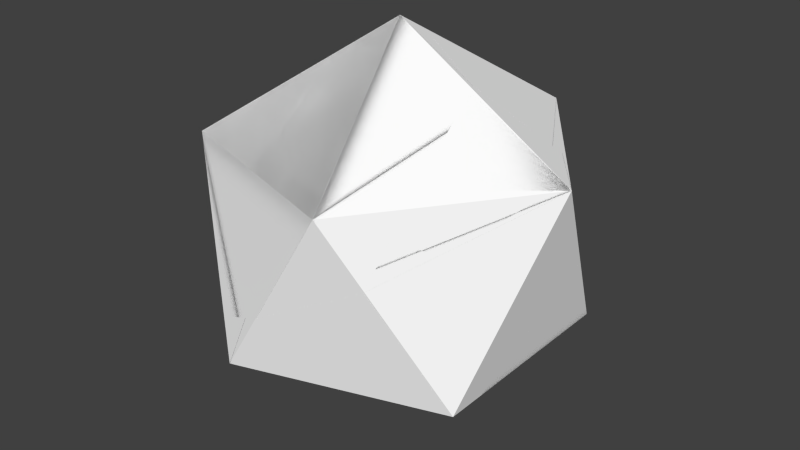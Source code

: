 # Source: icoshatter.blend  (saved by Blender 2.72.0; exported with 4.5.12 LTS)
import bpy
from mathutils import Matrix  # noqa: F401  (used for matrix-valued properties, if any)

bpy.ops.wm.read_factory_settings(use_empty=True)
scene = bpy.context.scene
scene.name = 'Scene'

# ---- collections
col_collection_1 = bpy.data.collections.new('Collection 1'); scene.collection.children.link(col_collection_1)
col_collection_2 = bpy.data.collections.new('Collection 2'); scene.collection.children.link(col_collection_2)

# ---- materials (node trees are filled in below, after node groups)
mat_material = bpy.data.materials.new('Material')
mat_material.alpha_threshold = 0.0
mat_material.use_transparent_shadow = False
mat_material.diffuse_color = (1.0, 1.0, 1.0, 1.0)
mat_material.roughness = 0.5
mat_material.specular_intensity = 0.0

# ---- material node trees

# ---- world
world_world = bpy.data.worlds.new('World'); scene.world = world_world
world_world.color = (0.05088, 0.05088, 0.05088)
world_world.use_sun_shadow = False
world_world.sun_shadow_jitter_overblur = 0.0
world_world.cycles.sampling_method = 'MANUAL'
world_world.cycles.sample_map_resolution = 256

# ---- meshes
me_icosphere = bpy.data.meshes.new('Icosphere')
me_icosphere.from_pydata([(0.0, 0.0, -1.0), (0.7236, -0.5257, -0.4472), (-0.2764, -0.8506, -0.4472), (-0.8944, 0.0, -0.4472), (-0.2764, 0.8506, -0.4472), (0.7236, 0.5257, -0.4472), (0.2764, -0.8506, 0.4472), (-0.7236, -0.5257, 0.4472), (-0.7236, 0.5257, 0.4472), (0.2764, 0.8506, 0.4472), (0.8944, 0.0, 0.4472), (0.0, 0.0, 1.0)], [], [(0, 1, 2), (1, 0, 5), (0, 2, 3), (0, 3, 4), (0, 4, 5), (1, 5, 10), (2, 1, 6), (3, 2, 7), (4, 3, 8), (5, 4, 9), (1, 10, 6), (2, 6, 7), (3, 7, 8), (4, 8, 9), (5, 9, 10), (6, 10, 11), (7, 6, 11), (8, 7, 11), (9, 8, 11), (10, 9, 11)])
me_icosphere.materials.append(mat_material)
me_icosphere.use_remesh_preserve_volume = False
me_icosphere.use_remesh_preserve_attributes = False
me_icosphere.use_mirror_vertex_groups = False
me_icosphere.update()
me_mesh_007 = bpy.data.meshes.new('Mesh.007')
me_mesh_007.from_pydata([(-0.3248, 0.676, -0.1451), (-0.1889, 0.6995, 0.4472), (-0.1543, 0.5813, 0.5412), (-0.3036, 0.4805, 0.5792), (-0.6695, 0.44, -0.04574), (-0.5056, 0.5982, -0.253), (-0.3685, 0.7762, -0.286), (-0.3656, 0.7858, -0.2689), (-0.4892, 0.3554, 0.6263), (-0.7236, 0.266, 0.4472), (-0.7889, 0.3249, 0.1055), (-0.7236, 0.5257, 0.4472), (-0.1889, 0.6995, 0.4472), (-0.1543, 0.5813, 0.5412), (-0.3036, 0.4805, 0.5792), (-0.6695, 0.44, -0.04574), (-0.5056, 0.5982, -0.253), (-0.3685, 0.7762, -0.286), (-0.3656, 0.7858, -0.2689), (-0.4892, 0.3554, 0.6263), (-0.7236, 0.266, 0.4472), (-0.7889, 0.3249, 0.1055)], [], [(0, 6, 7, 1, 2), (3, 8, 9, 10, 4, 5, 0, 2), (21, 11, 18, 17, 16, 15), (20, 11, 21), (18, 11, 12), (19, 11, 20), (12, 11, 19, 14, 13), (6, 0, 5)])
_k = set([(1, 2), (1, 7), (2, 3), (3, 8), (4, 5), (4, 10), (5, 6), (6, 7), (8, 9), (9, 10), (12, 13), (12, 18), (13, 14), (14, 19), (15, 16), (15, 21), (16, 17), (17, 18), (19, 20), (20, 21)])
me_mesh_007.attributes.new('sharp_edge', 'BOOLEAN', 'EDGE').data.foreach_set('value', [ (min(e.vertices), max(e.vertices)) in _k for e in me_mesh_007.edges])
me_mesh_007.materials.append(mat_material)
me_mesh_007.use_remesh_preserve_volume = False
me_mesh_007.use_remesh_preserve_attributes = False
me_mesh_007.use_mirror_vertex_groups = False
me_mesh_007.update()
me_mesh_006 = bpy.data.meshes.new('Mesh.006')
me_mesh_006.from_pydata([(-0.03081, 0.2918, 0.7807), (-0.03349, 0.1123, 0.5583), (-0.3238, 0.6735, -0.1421), (-0.1535, 0.579, 0.5431), (0.04034, 0.1241, 0.9193), (0.0423, 0.1177, 0.921), (-0.5087, 0.5941, -0.2524), (-0.7057, 0.3299, -0.2317), (0.03714, 0.1143, 0.9257), (-0.07084, 0.05147, 0.9459), (-0.7785, -0.2653, 0.1597), (-0.8503, 0.1359, -0.216), (-0.7893, 0.3234, 0.103), (-0.7236, 0.2639, 0.4472), (-0.4873, 0.354, 0.6277), (-0.7236, -0.2642, 0.4472), (-0.1535, 0.579, 0.5431), (-0.03081, 0.2918, 0.7807), (0.04034, 0.1241, 0.9193), (0.0423, 0.1177, 0.921), (-0.7057, 0.3299, -0.2317), (-0.5087, 0.5941, -0.2524), (0.03714, 0.1143, 0.9257), (-0.07084, 0.05147, 0.9459), (-0.7785, -0.2653, 0.1597), (-0.8503, 0.1359, -0.216), (-0.7893, 0.3234, 0.103), (-0.7236, 0.2639, 0.4472), (-0.4873, 0.354, 0.6277), (-0.7236, -0.2642, 0.4472)], [], [(0, 1, 2, 3), (1, 0, 4, 5), (6, 2, 1, 7), (10, 1, 5, 8, 9, 15), (1, 10, 11, 7), (25, 12, 21, 20), (29, 13, 12, 25, 24), (13, 29, 23, 14), (14, 23, 22, 18, 17, 16), (18, 22, 19), (6, 26, 27, 28, 3, 2)])
_k = set([(0, 3), (0, 4), (3, 28), (4, 5), (5, 8), (6, 7), (6, 26), (7, 11), (8, 9), (9, 15), (10, 11), (10, 15), (12, 13), (12, 21), (13, 14), (14, 16), (16, 17), (17, 18), (18, 19), (19, 22), (20, 21), (20, 25), (22, 23), (23, 29), (24, 25), (24, 29), (26, 27), (27, 28)])
me_mesh_006.attributes.new('sharp_edge', 'BOOLEAN', 'EDGE').data.foreach_set('value', [ (min(e.vertices), max(e.vertices)) in _k for e in me_mesh_006.edges])
me_mesh_006.materials.append(mat_material)
me_mesh_006.use_remesh_preserve_volume = False
me_mesh_006.use_remesh_preserve_attributes = False
me_mesh_006.use_mirror_vertex_groups = False
me_mesh_006.update()
me_mesh_005 = bpy.data.meshes.new('Mesh.005')
me_mesh_005.from_pydata([(-0.4852, -0.2263, -0.5985), (0.09476, -0.04871, -0.02894), (-0.195, 0.1162, -0.8273), (-0.3245, 0.0, -0.7994), (-0.5998, -0.4299, -0.3721), (-0.6058, -0.3973, -0.4472), (0.552, -0.3381, -0.5783), (0.04955, -0.036, -0.9621), (-0.001668, -0.005135, -0.9967), (-0.009964, 0.0, -0.9938), (-0.5979, -0.4399, -0.3493), (0.07921, -0.09018, 0.02822), (0.6714, -0.4102, -0.4871), (-0.5161, -0.5615, -0.3213), (0.4318, -0.7345, 0.1202), (0.4265, -0.7383, 0.1307), (0.7184, -0.5274, -0.4472), (0.7178, -0.5215, -0.4516), (-0.3648, -0.7864, -0.2704), (-0.08495, -0.8506, -0.1375), (-0.2764, -0.8506, -0.4472), (-0.5979, -0.4399, -0.3493), (-0.5161, -0.5615, -0.3213), (0.4265, -0.7383, 0.1307), (0.4318, -0.7345, 0.1202), (0.7184, -0.5274, -0.4472), (0.7178, -0.5215, -0.4516), (-0.001668, -0.005135, -0.9967), (0.04955, -0.036, -0.9621), (0.552, -0.3381, -0.5783), (0.6714, -0.4102, -0.4871), (-0.08495, -0.8506, -0.1375), (-0.6058, -0.3973, -0.4472), (-0.4852, -0.2263, -0.5985), (-0.3245, 0.0, -0.7994), (-0.009964, 0.0, -0.9938), (-0.3648, -0.7864, -0.2704), (-0.5998, -0.4299, -0.3721), (-0.195, 0.1162, -0.8273)], [], [(0, 1, 2, 3), (4, 1, 0, 32), (2, 1, 6, 28, 27, 35), (10, 11, 1, 4), (6, 1, 12), (13, 11, 10), (14, 1, 11, 15), (11, 13, 36, 19, 15), (7, 17, 16, 20, 8), (17, 7, 29, 30), (20, 16, 24, 23, 31), (8, 20, 5, 33, 34, 9), (18, 20, 31), (5, 20, 18, 22, 21, 37), (9, 34, 38), (1, 14, 25, 26, 12)])
_k = set([(0, 3), (0, 32), (2, 3), (2, 35), (4, 10), (4, 32), (5, 33), (5, 37), (6, 12), (6, 28), (7, 8), (7, 29), (8, 9), (9, 38), (10, 13), (12, 26), (13, 36), (14, 15), (14, 25), (15, 19), (16, 17), (16, 24), (17, 30), (18, 22), (18, 31), (19, 36), (21, 22), (21, 37), (23, 24), (23, 31), (25, 26), (27, 28), (27, 35), (29, 30), (33, 34), (34, 38)])
me_mesh_005.attributes.new('sharp_edge', 'BOOLEAN', 'EDGE').data.foreach_set('value', [ (min(e.vertices), max(e.vertices)) in _k for e in me_mesh_005.edges])
me_mesh_005.materials.append(mat_material)
me_mesh_005.use_remesh_preserve_volume = False
me_mesh_005.use_remesh_preserve_attributes = False
me_mesh_005.use_mirror_vertex_groups = False
me_mesh_005.update()
me_mesh_004 = bpy.data.meshes.new('Mesh.004')
me_mesh_004.from_pydata([(0.08005, -0.0893, 0.02995), (0.6816, -0.4306, -0.4793), (0.7206, -0.5267, -0.4472), (0.4288, -0.7378, 0.1321), (0.09626, -0.04778, -0.02746), (0.6729, -0.4094, -0.486), (0.4314, -0.738, 0.1372), (0.4926, -0.553, 0.4472), (0.4751, -0.4622, 0.4988), (0.179, 0.1401, 0.0798), (0.7073, -0.3567, -0.4597), (0.3882, -0.008829, 0.7561), (0.1512, 0.05801, 0.3213), (0.6984, 0.3876, 0.08431), (0.8034, 0.2801, -0.02932), (0.7236, -0.3319, -0.4472), (0.3865, 0.0, 0.7611), (0.3671, 0.03755, 0.7563), (0.6906, 0.2805, 0.4472), (0.8944, 0.0, 0.4472), (0.6816, -0.4306, -0.4793), (0.6729, -0.4094, -0.486), (0.7073, -0.3567, -0.4597), (0.7236, -0.3319, -0.4472), (0.4314, -0.738, 0.1372), (0.4288, -0.7378, 0.1321), (0.7206, -0.5267, -0.4472), (0.8034, 0.2801, -0.02932), (0.4926, -0.553, 0.4472), (0.6984, 0.3876, 0.08431), (0.6906, 0.2805, 0.4472), (0.3865, 0.0, 0.7611), (0.3882, -0.008829, 0.7561), (0.4751, -0.4622, 0.4988), (0.3671, 0.03755, 0.7563)], [], [(3, 0, 1, 26), (2, 20, 21, 22, 15), (1, 0, 4, 5), (0, 3, 24, 28, 8), (9, 4, 0), (5, 4, 9, 10), (11, 0, 8), (12, 9, 0), (10, 9, 13, 27, 23), (12, 0, 11, 31, 17), (2, 6, 25), (18, 19, 14, 29), (7, 19, 16, 32, 33), (19, 18, 34, 16), (13, 9, 12, 17, 30), (14, 19, 2, 15), (6, 2, 19, 7)])
_k = set([(1, 5), (1, 26), (2, 20), (2, 25), (3, 24), (3, 26), (5, 10), (6, 7), (6, 25), (7, 33), (8, 11), (8, 28), (10, 23), (11, 31), (13, 27), (13, 30), (14, 15), (14, 29), (15, 22), (16, 32), (16, 34), (17, 30), (17, 31), (18, 29), (18, 34), (20, 21), (21, 22), (23, 27), (24, 28), (32, 33)])
me_mesh_004.attributes.new('sharp_edge', 'BOOLEAN', 'EDGE').data.foreach_set('value', [ (min(e.vertices), max(e.vertices)) in _k for e in me_mesh_004.edges])
me_mesh_004.materials.append(mat_material)
me_mesh_004.use_remesh_preserve_volume = False
me_mesh_004.use_remesh_preserve_attributes = False
me_mesh_004.use_mirror_vertex_groups = False
me_mesh_004.update()
me_mesh_003 = bpy.data.meshes.new('Mesh.003')
me_mesh_003.from_pydata([(0.1498, 0.0575, 0.3225), (0.3654, 0.03732, 0.7574), (0.3849, 0.0, 0.7621), (0.4914, -0.5547, 0.4472), (0.4407, -0.7075, 0.1917), (0.08755, 0.1052, 0.8987), (0.07835, -0.09005, 0.03023), (0.4302, -0.7389, 0.1395), (0.427, -0.7386, 0.1331), (-0.03219, 0.1102, 0.5584), (0.04398, 0.1157, 0.9209), (0.07574, -0.8158, -0.05114), (-0.4085, -0.7222, -0.283), (-0.5985, -0.4399, -0.3469), (-0.7786, -0.2679, 0.1592), (-0.7887, -0.2937, 0.1062), (0.03588, 0.1104, 0.9282), (-0.08295, -0.8506, -0.1342), (-0.3657, -0.7857, -0.2685), (-0.7943, -0.3081, 0.07691), (-0.7236, -0.2667, 0.4472), (-0.06853, 0.04979, 0.9476), (0.2764, -0.8506, 0.4472), (-0.7236, -0.5257, 0.4472), (0.0, 0.0, 1.0), (0.03588, 0.1104, 0.9282), (0.04398, 0.1157, 0.9209), (0.07574, -0.8158, -0.05114), (-0.08295, -0.8506, -0.1342), (-0.3657, -0.7857, -0.2685), (-0.4085, -0.7222, -0.283), (-0.7943, -0.3081, 0.07691), (-0.7887, -0.2937, 0.1062), (-0.7786, -0.2679, 0.1592), (-0.7236, -0.2667, 0.4472), (-0.06853, 0.04979, 0.9476), (0.427, -0.7386, 0.1331), (0.4302, -0.7389, 0.1395), (0.4407, -0.7075, 0.1917), (0.4914, -0.5547, 0.4472), (0.3849, 0.0, 0.7621), (-0.5985, -0.4399, -0.3469), (0.3654, 0.03732, 0.7574), (0.08755, 0.1052, 0.8987)], [], [(14, 20, 21, 16, 10, 9), (1, 0, 5), (6, 0, 4, 37, 8), (5, 0, 9, 10), (6, 8, 11, 12, 13), (14, 9, 0, 15), (19, 15, 0, 6, 13), (12, 11, 17, 18), (7, 22, 28, 27, 36), (3, 22, 7, 38), (28, 22, 23, 29), (22, 3, 2, 24), (23, 22, 24), (29, 23, 31, 41, 30), (25, 24, 2, 42, 43, 26), (34, 23, 24, 35), (31, 23, 34, 33, 32), (35, 24, 25), (39, 4, 0, 1, 40)])
_k = set([(1, 5), (1, 40), (2, 3), (2, 42), (3, 38), (4, 37), (4, 39), (5, 10), (7, 36), (7, 38), (8, 11), (8, 37), (10, 16), (11, 17), (12, 13), (12, 18), (13, 19), (14, 15), (14, 20), (15, 19), (16, 21), (17, 18), (20, 21), (25, 26), (25, 35), (26, 43), (27, 28), (27, 36), (28, 29), (29, 30), (30, 41), (31, 32), (31, 41), (32, 33), (33, 34), (34, 35), (39, 40), (42, 43)])
me_mesh_003.attributes.new('sharp_edge', 'BOOLEAN', 'EDGE').data.foreach_set('value', [ (min(e.vertices), max(e.vertices)) in _k for e in me_mesh_003.edges])
me_mesh_003.materials.append(mat_material)
me_mesh_003.use_remesh_preserve_volume = False
me_mesh_003.use_remesh_preserve_attributes = False
me_mesh_003.use_mirror_vertex_groups = False
me_mesh_003.update()
me_mesh_002 = bpy.data.meshes.new('Mesh.002')
me_mesh_002.from_pydata([(0.7063, -0.3547, -0.4604), (0.179, 0.1408, 0.07885), (0.0961, -0.04689, -0.03006), (0.6714, -0.4074, -0.4871), (0.6981, 0.3887, 0.08226), (0.7236, -0.3284, -0.4472), (0.803, 0.2813, -0.03143), (-0.1939, 0.1182, -0.8271), (-0.1811, 0.1596, -0.8164), (0.005029, 0.5818, -0.5761), (-0.1176, 0.3621, -0.7647), (-0.005781, 0.0, -0.9964), (-0.0009678, -0.002979, -0.9981), (0.02887, -0.02098, -0.9779), (0.6169, 0.6032, -0.2338), (0.3523, 0.6464, -0.4472), (0.7236, 0.5257, -0.4472), (0.6714, -0.4074, -0.4871), (0.7063, -0.3547, -0.4604), (0.7236, -0.3284, -0.4472), (0.803, 0.2813, -0.03143), (0.6981, 0.3887, 0.08226), (-0.1811, 0.1596, -0.8164), (-0.1939, 0.1182, -0.8271), (0.005029, 0.5818, -0.5761), (-0.1176, 0.3621, -0.7647), (-0.005781, 0.0, -0.9964), (-0.0009678, -0.002979, -0.9981), (0.02887, -0.02098, -0.9779), (0.3523, 0.6464, -0.4472), (0.6169, 0.6032, -0.2338)], [], [(0, 1, 2, 3), (4, 1, 0, 5, 6), (7, 2, 1, 8), (14, 15, 9, 1, 4), (13, 12, 16, 19, 18, 17), (1, 9, 25, 8), (12, 10, 24, 29, 16), (12, 11, 23, 22, 10), (19, 16, 20), (30, 16, 29), (16, 30, 21, 20), (7, 26, 27, 28, 3, 2)])
_k = set([(0, 3), (0, 5), (3, 28), (4, 6), (4, 14), (5, 6), (7, 8), (7, 26), (8, 25), (9, 15), (9, 25), (10, 22), (10, 24), (11, 12), (11, 23), (12, 13), (13, 17), (14, 15), (17, 18), (18, 19), (19, 20), (20, 21), (21, 30), (22, 23), (24, 29), (26, 27), (27, 28), (29, 30)])
me_mesh_002.attributes.new('sharp_edge', 'BOOLEAN', 'EDGE').data.foreach_set('value', [ (min(e.vertices), max(e.vertices)) in _k for e in me_mesh_002.edges])
me_mesh_002.materials.append(mat_material)
me_mesh_002.use_remesh_preserve_volume = False
me_mesh_002.use_remesh_preserve_attributes = False
me_mesh_002.use_mirror_vertex_groups = False
me_mesh_002.update()
me_mesh_001 = bpy.data.meshes.new('Mesh.001')
me_mesh_001.from_pydata([(-0.03172, 0.1119, 0.5587), (-0.3227, 0.6755, -0.1447), (-0.367, 0.7775, -0.2883), (0.1784, 0.142, 0.07991), (0.04428, 0.1175, 0.9199), (0.04133, 0.1272, 0.9173), (0.003777, 0.2153, 0.8444), (-0.2564, 0.734, 0.1661), (-0.3641, 0.7869, -0.2717), (-0.3126, 0.8008, -0.4472), (-0.2502, 0.7701, -0.4995), (0.004162, 0.5835, -0.5751), (0.1503, 0.05872, 0.3229), (-0.1515, 0.5804, 0.5425), (0.2512, 0.06653, 0.8149), (-0.187, 0.7001, 0.4472), (0.3491, 0.6474, -0.4472), (0.6161, 0.6038, -0.2322), (0.6973, 0.3894, 0.08385), (0.3656, 0.03849, 0.7568), (0.6957, 0.3668, 0.16), (0.6895, 0.282, 0.4472), (-0.2764, 0.8506, -0.4472), (0.2764, 0.8506, 0.4472), (0.04428, 0.1175, 0.9199), (0.04133, 0.1272, 0.9173), (0.003777, 0.2153, 0.8444), (-0.2564, 0.734, 0.1661), (-0.3641, 0.7869, -0.2717), (-0.367, 0.7775, -0.2883), (-0.3126, 0.8008, -0.4472), (-0.2502, 0.7701, -0.4995), (0.004162, 0.5835, -0.5751), (-0.1515, 0.5804, 0.5425), (0.2512, 0.06653, 0.8149), (-0.187, 0.7001, 0.4472), (0.3491, 0.6474, -0.4472), (0.6161, 0.6038, -0.2322), (0.6973, 0.3894, 0.08385), (0.3656, 0.03849, 0.7568), (0.6957, 0.3668, 0.16), (0.6895, 0.282, 0.4472)], [], [(3, 12, 0, 1, 2, 9, 10, 11), (1, 0, 4, 5, 6), (2, 1, 7, 8), (13, 1, 6), (4, 0, 14), (1, 13, 15, 7), (3, 11, 16, 17, 18), (14, 0, 12, 19), (20, 12, 3, 18), (19, 12, 20, 21), (30, 22, 31), (22, 30, 29, 28), (31, 22, 36, 32), (22, 28, 27, 35, 23), (36, 22, 23, 37), (23, 35, 33, 26, 25), (37, 23, 41, 40, 38), (41, 23, 25, 24, 34, 39)])
_k = set([(2, 8), (2, 9), (4, 5), (4, 14), (5, 6), (6, 13), (7, 8), (7, 15), (9, 10), (10, 11), (11, 16), (13, 15), (14, 19), (16, 17), (17, 18), (18, 20), (19, 21), (20, 21), (24, 25), (24, 34), (25, 26), (26, 33), (27, 28), (27, 35), (28, 29), (29, 30), (30, 31), (31, 32), (32, 36), (33, 35), (34, 39), (36, 37), (37, 38), (38, 40), (39, 41), (40, 41)])
me_mesh_001.attributes.new('sharp_edge', 'BOOLEAN', 'EDGE').data.foreach_set('value', [ (min(e.vertices), max(e.vertices)) in _k for e in me_mesh_001.edges])
me_mesh_001.materials.append(mat_material)
me_mesh_001.use_remesh_preserve_volume = False
me_mesh_001.use_remesh_preserve_attributes = False
me_mesh_001.use_mirror_vertex_groups = False
me_mesh_001.update()
me_mesh = bpy.data.meshes.new('Mesh')
me_mesh.from_pydata([(-0.3677, 0.7764, -0.2891), (-0.3234, 0.6748, -0.1471), (-0.03344, 0.1118, 0.5564), (-0.3618, 0.779, -0.3058), (-0.5064, 0.5963, -0.2558), (-0.7048, 0.3302, -0.2341), (-0.2494, 0.7677, -0.5011), (-0.3135, 0.7995, -0.4472), (-0.8508, 0.1344, -0.2186), (-0.7791, -0.2669, 0.1566), (0.1768, 0.14, 0.07927), (0.002494, 0.582, -0.5766), (-0.7892, -0.2928, 0.1038), (0.1486, 0.05791, 0.3202), (0.09412, -0.04736, -0.02868), (-0.03478, 0.5148, -0.6342), (-0.7947, -0.3069, 0.07493), (0.07833, -0.08818, 0.02986), (-0.1956, 0.1182, -0.826), (-0.1185, 0.3648, -0.763), (-0.5995, -0.4382, -0.3479), (-0.6012, -0.4283, -0.3711), (-0.6072, -0.3953, -0.4472), (-0.3272, 0.0, -0.7978), (-0.8944, 0.0, -0.4472), (-0.3618, 0.779, -0.3058), (-0.3677, 0.7764, -0.2891), (-0.5064, 0.5963, -0.2558), (-0.7048, 0.3302, -0.2341), (-0.2494, 0.7677, -0.5011), (-0.3135, 0.7995, -0.4472), (-0.8508, 0.1344, -0.2186), (-0.7791, -0.2669, 0.1566), (0.002494, 0.582, -0.5766), (-0.7892, -0.2928, 0.1038), (-0.03478, 0.5148, -0.6342), (-0.7947, -0.3069, 0.07493), (-0.1956, 0.1182, -0.826), (-0.1185, 0.3648, -0.763), (-0.5995, -0.4382, -0.3479), (-0.6012, -0.4283, -0.3711), (-0.6072, -0.3953, -0.4472), (-0.3272, 0.0, -0.7978)], [], [(0, 1, 2, 3), (4, 1, 0), (5, 2, 1, 4), (2, 5, 8, 9), (20, 17, 13, 12, 16), (12, 13, 2, 9), (11, 10, 14, 15), (2, 13, 10, 11, 6, 7, 3), (10, 13, 14), (15, 14, 18, 19), (13, 17, 14), (18, 14, 21, 22, 23), (21, 14, 17, 20), (41, 24, 42), (24, 41, 40, 39, 36), (42, 24, 30, 29, 38, 37), (24, 36, 34, 32, 31), (30, 24, 31, 28, 27, 26, 25), (38, 29, 33, 35)])
_k = set([(0, 3), (0, 4), (3, 7), (4, 5), (5, 8), (6, 7), (6, 11), (8, 9), (9, 12), (11, 15), (12, 16), (15, 19), (16, 20), (18, 19), (18, 23), (20, 21), (21, 22), (22, 23), (25, 26), (25, 30), (26, 27), (27, 28), (28, 31), (29, 30), (29, 33), (31, 32), (32, 34), (33, 35), (34, 36), (35, 38), (36, 39), (37, 38), (37, 42), (39, 40), (40, 41), (41, 42)])
me_mesh.attributes.new('sharp_edge', 'BOOLEAN', 'EDGE').data.foreach_set('value', [ (min(e.vertices), max(e.vertices)) in _k for e in me_mesh.edges])
me_mesh.materials.append(mat_material)
me_mesh.use_remesh_preserve_volume = False
me_mesh.use_remesh_preserve_attributes = False
me_mesh.use_mirror_vertex_groups = False
me_mesh.update()

# ---- objects
ob_icosphere = bpy.data.objects.new('Icosphere', me_icosphere)
ob_icosphere_cell_007 = bpy.data.objects.new('Icosphere_cell.007', me_mesh_007)
ob_icosphere_cell_006 = bpy.data.objects.new('Icosphere_cell.006', me_mesh_006)
ob_icosphere_cell_005 = bpy.data.objects.new('Icosphere_cell.005', me_mesh_005)
ob_icosphere_cell_004 = bpy.data.objects.new('Icosphere_cell.004', me_mesh_004)
ob_icosphere_cell_003 = bpy.data.objects.new('Icosphere_cell.003', me_mesh_003)
ob_icosphere_cell_002 = bpy.data.objects.new('Icosphere_cell.002', me_mesh_002)
ob_icosphere_cell_001 = bpy.data.objects.new('Icosphere_cell.001', me_mesh_001)
ob_icosphere_cell_000 = bpy.data.objects.new('Icosphere_cell.000', me_mesh)

# ---- transforms, parenting, visibility, modifiers, constraints
ob_icosphere.location = (0.0, 0.0, 0.0)
ob_icosphere.lineart.crease_threshold = 0.0
_m = ob_icosphere.modifiers.new('ParticleSystem 1', 'PARTICLE_SYSTEM')
ob_icosphere_cell_007.location = (0.0, 0.0, 0.0)
ob_icosphere_cell_007.lineart.crease_threshold = 0.0
ob_icosphere_cell_006.location = (0.0, 0.0, 0.0)
ob_icosphere_cell_006.lineart.crease_threshold = 0.0
ob_icosphere_cell_005.location = (0.0, 0.0, 0.0)
ob_icosphere_cell_005.lineart.crease_threshold = 0.0
ob_icosphere_cell_004.location = (0.0, 0.0, 0.0)
ob_icosphere_cell_004.lineart.crease_threshold = 0.0
ob_icosphere_cell_003.location = (0.0, 0.0, 0.0)
ob_icosphere_cell_003.lineart.crease_threshold = 0.0
ob_icosphere_cell_002.location = (0.0, 0.0, 0.0)
ob_icosphere_cell_002.lineart.crease_threshold = 0.0
ob_icosphere_cell_001.location = (0.0, 0.0, 0.0)
ob_icosphere_cell_001.lineart.crease_threshold = 0.0
ob_icosphere_cell_000.location = (0.0, 0.0, 0.0)
ob_icosphere_cell_000.lineart.crease_threshold = 0.0

# ---- collection membership
col_collection_1.objects.link(ob_icosphere)
col_collection_2.objects.link(ob_icosphere_cell_007)
col_collection_2.objects.link(ob_icosphere_cell_006)
col_collection_2.objects.link(ob_icosphere_cell_005)
col_collection_2.objects.link(ob_icosphere_cell_004)
col_collection_2.objects.link(ob_icosphere_cell_003)
col_collection_2.objects.link(ob_icosphere_cell_002)
col_collection_2.objects.link(ob_icosphere_cell_001)
col_collection_2.objects.link(ob_icosphere_cell_000)

# ---- scene / render settings (as saved in the file)
scene.frame_start = 1; scene.frame_end = 250; scene.frame_set(1)
scene.render.engine = 'BLENDER_EEVEE_NEXT'
scene.render.resolution_percentage = 50
scene.render.dither_intensity = 0.0
scene.cycles.use_denoising = False
scene.cycles.samples = 10
scene.cycles.sampling_pattern = 'TABULATED_SOBOL'
scene.cycles.light_sampling_threshold = 0.0
scene.cycles.use_adaptive_sampling = False
scene.cycles.use_light_tree = False
scene.cycles.blur_glossy = 0.0
scene.cycles.pixel_filter_type = 'GAUSSIAN'
scene.cycles.sample_clamp_indirect = 0.0
scene.view_settings.view_transform = 'Standard'
bpy.context.view_layer.update()

# ---- added for rendering (the .blend has no active camera and no usable light): camera, sun
cam_auto = bpy.data.cameras.new('AutoCamera')
cam_auto.lens = 50.0
cam_auto.sensor_width = 36.0
cam_auto.clip_end = 1000.0
ob_auto_camera = bpy.data.objects.new('AutoCamera', cam_auto)
scene.collection.objects.link(ob_auto_camera)
ob_auto_camera.location = (2.93959, -3.5275, 2.35167)
ob_auto_camera.rotation_euler = (1.09748, -7.21219e-08, 0.694738)
scene.camera = ob_auto_camera
light_auto_sun = bpy.data.lights.new('AutoSun', 'SUN')
light_auto_sun.energy = 3.0
light_auto_sun.angle = 0.0523599
ob_auto_sun = bpy.data.objects.new('AutoSun', light_auto_sun)
scene.collection.objects.link(ob_auto_sun)
ob_auto_sun.rotation_euler = (0.872665, 0.174533, 0.523599)
bpy.context.view_layer.update()
